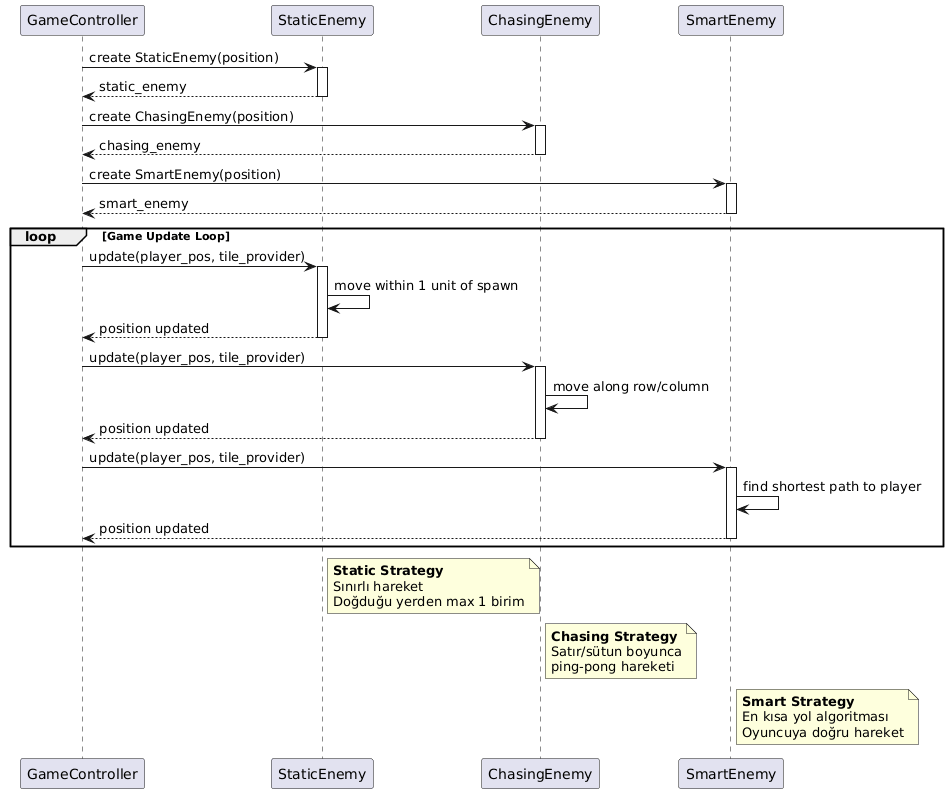

The diagram above was rendered by PlantUML. Its source (embedded in the PNG):
@startuml
participant "GameController" as Controller
participant "StaticEnemy" as Static
participant "ChasingEnemy" as Chasing
participant "SmartEnemy" as Smart

Controller -> Static: create StaticEnemy(position)
activate Static
Static --> Controller: static_enemy
deactivate Static

Controller -> Chasing: create ChasingEnemy(position)
activate Chasing
Chasing --> Controller: chasing_enemy
deactivate Chasing

Controller -> Smart: create SmartEnemy(position)
activate Smart
Smart --> Controller: smart_enemy
deactivate Smart

loop Game Update Loop
    Controller -> Static: update(player_pos, tile_provider)
    activate Static
    Static -> Static: move within 1 unit of spawn
    Static --> Controller: position updated
    deactivate Static
    
    Controller -> Chasing: update(player_pos, tile_provider)
    activate Chasing
    Chasing -> Chasing: move along row/column
    Chasing --> Controller: position updated
    deactivate Chasing
    
    Controller -> Smart: update(player_pos, tile_provider)
    activate Smart
    Smart -> Smart: find shortest path to player
    Smart --> Controller: position updated
    deactivate Smart
end

note right of Static
    **Static Strategy**
    Sınırlı hareket
    Doğduğu yerden max 1 birim
end note

note right of Chasing
    **Chasing Strategy**
    Satır/sütun boyunca
    ping-pong hareketi
end note

note right of Smart
    **Smart Strategy**
    En kısa yol algoritması
    Oyuncuya doğru hareket
end note
@enduml